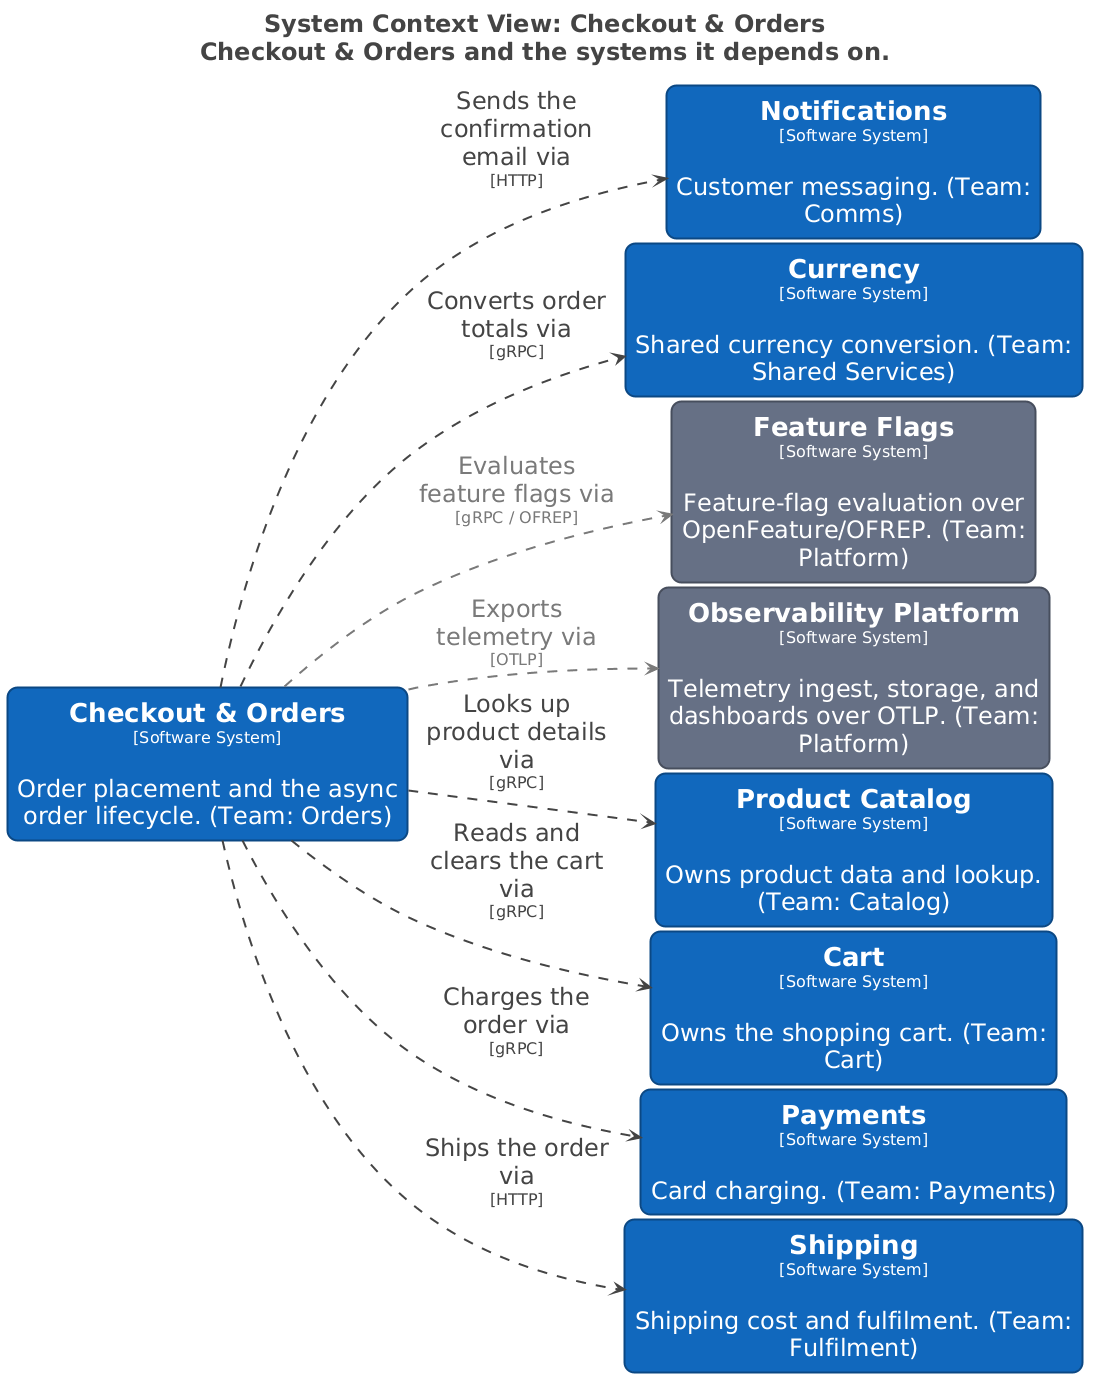

The diagram above was rendered by PlantUML. Its source (embedded in the PNG):
@startuml
title <size:24>System Context View: Checkout & Orders</size>\n<size:24>Checkout & Orders and the systems it depends on.</size>

set separator none
left to right direction
skinparam ranksep 20
skinparam nodesep 5
hide stereotype

<style>
  root {
    BackgroundColor: #ffffff;
    FontColor: #444444;
  }
  // Element,Software System
  .Element-RWxlbWVudCxTb2Z0d2FyZSBTeXN0ZW0= {
    BackgroundColor: #1168bd;
    LineColor: #0b4884;
    LineStyle: 0;
    LineThickness: 2;
    RoundCorner: 20;
    FontColor: #ffffff;
    FontSize: 24;
    HorizontalAlignment: center;
    Shadowing: 0;
    MaximumWidth: 450;
  }
  // Element,Software System,Platform
  .Element-RWxlbWVudCxTb2Z0d2FyZSBTeXN0ZW0sUGxhdGZvcm0= {
    BackgroundColor: #667085;
    LineColor: #474e5d;
    LineStyle: 0;
    LineThickness: 2;
    RoundCorner: 20;
    FontColor: #ffffff;
    FontSize: 24;
    HorizontalAlignment: center;
    Shadowing: 0;
    MaximumWidth: 450;
  }
  // Relationship
  .Relationship-UmVsYXRpb25zaGlw {
    LineThickness: 2;
    LineStyle: 10-10;
    LineColor: #444444;
    FontColor: #444444;
    FontSize: 24;
    MaximumWidth: 200;
  }
  // Relationship,FeatureFlag
  .Relationship-UmVsYXRpb25zaGlwLEZlYXR1cmVGbGFn {
    LineThickness: 2;
    LineStyle: 10-10;
    LineColor: #7a7a7a;
    FontColor: #7a7a7a;
    FontSize: 24;
    MaximumWidth: 200;
  }
  // Relationship,Telemetry
  .Relationship-UmVsYXRpb25zaGlwLFRlbGVtZXRyeQ== {
    LineThickness: 2;
    LineStyle: 10-10;
    LineColor: #7a7a7a;
    FontColor: #7a7a7a;
    FontSize: 24;
    MaximumWidth: 200;
  }
</style>

rectangle "==Notifications\n<size:16>[Software System]</size>\n\nCustomer messaging. (Team: Comms)" <<Element-RWxlbWVudCxTb2Z0d2FyZSBTeXN0ZW0=>> as Notifications
rectangle "==Currency\n<size:16>[Software System]</size>\n\nShared currency conversion. (Team: Shared Services)" <<Element-RWxlbWVudCxTb2Z0d2FyZSBTeXN0ZW0=>> as Currency
rectangle "==Feature Flags\n<size:16>[Software System]</size>\n\nFeature-flag evaluation over OpenFeature/OFREP. (Team: Platform)" <<Element-RWxlbWVudCxTb2Z0d2FyZSBTeXN0ZW0sUGxhdGZvcm0=>> as FeatureFlags
rectangle "==Observability Platform\n<size:16>[Software System]</size>\n\nTelemetry ingest, storage, and dashboards over OTLP. (Team: Platform)" <<Element-RWxlbWVudCxTb2Z0d2FyZSBTeXN0ZW0sUGxhdGZvcm0=>> as ObservabilityPlatform
rectangle "==Product Catalog\n<size:16>[Software System]</size>\n\nOwns product data and lookup. (Team: Catalog)" <<Element-RWxlbWVudCxTb2Z0d2FyZSBTeXN0ZW0=>> as ProductCatalog
rectangle "==Cart\n<size:16>[Software System]</size>\n\nOwns the shopping cart. (Team: Cart)" <<Element-RWxlbWVudCxTb2Z0d2FyZSBTeXN0ZW0=>> as Cart
rectangle "==Checkout & Orders\n<size:16>[Software System]</size>\n\nOrder placement and the async order lifecycle. (Team: Orders)" <<Element-RWxlbWVudCxTb2Z0d2FyZSBTeXN0ZW0=>> as CheckoutOrders
rectangle "==Payments\n<size:16>[Software System]</size>\n\nCard charging. (Team: Payments)" <<Element-RWxlbWVudCxTb2Z0d2FyZSBTeXN0ZW0=>> as Payments
rectangle "==Shipping\n<size:16>[Software System]</size>\n\nShipping cost and fulfilment. (Team: Fulfilment)" <<Element-RWxlbWVudCxTb2Z0d2FyZSBTeXN0ZW0=>> as Shipping

CheckoutOrders --> Cart <<Relationship-UmVsYXRpb25zaGlw>> : "Reads and clears the cart via\n<size:16>[gRPC]</size>"
CheckoutOrders --> Currency <<Relationship-UmVsYXRpb25zaGlw>> : "Converts order totals via\n<size:16>[gRPC]</size>"
CheckoutOrders --> ProductCatalog <<Relationship-UmVsYXRpb25zaGlw>> : "Looks up product details via\n<size:16>[gRPC]</size>"
CheckoutOrders --> Payments <<Relationship-UmVsYXRpb25zaGlw>> : "Charges the order via\n<size:16>[gRPC]</size>"
CheckoutOrders --> Shipping <<Relationship-UmVsYXRpb25zaGlw>> : "Ships the order via\n<size:16>[HTTP]</size>"
CheckoutOrders --> Notifications <<Relationship-UmVsYXRpb25zaGlw>> : "Sends the confirmation email via\n<size:16>[HTTP]</size>"
CheckoutOrders --> FeatureFlags <<Relationship-UmVsYXRpb25zaGlwLEZlYXR1cmVGbGFn>> : "Evaluates feature flags via\n<size:16>[gRPC / OFREP]</size>"
CheckoutOrders --> ObservabilityPlatform <<Relationship-UmVsYXRpb25zaGlwLFRlbGVtZXRyeQ==>> : "Exports telemetry via\n<size:16>[OTLP]</size>"

@enduml